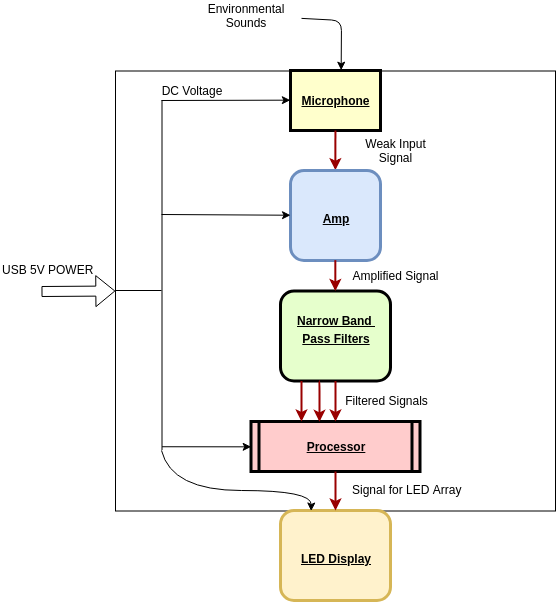

The diagram above was exported from draw.io. Its source (the exported page's mxGraphModel, read from the mxfile embedded in the PNG):
<mxGraphModel dx="1162" dy="672" grid="1" gridSize="10" guides="1" tooltips="1" connect="1" arrows="1" fold="1" page="1" pageScale="1" pageWidth="826" pageHeight="1169" background="#ffffff" math="0" shadow="0">
  <root>
    <mxCell id="0" />
    <mxCell id="1" parent="0" />
    <mxCell id="msdciADUucKQkj2IOz5k-113" value="" style="whiteSpace=wrap;html=1;aspect=fixed;perimeter=rhombusPerimeter;" parent="1" vertex="1">
      <mxGeometry x="214" y="200.5" width="440" height="440" as="geometry" />
    </mxCell>
    <mxCell id="2" value="&lt;p style=&quot;margin: 0px ; margin-top: 4px ; text-align: center ; text-decoration: underline&quot;&gt;&lt;br&gt;&lt;/p&gt;&lt;p style=&quot;margin: 0px ; margin-top: 4px ; text-align: center ; text-decoration: underline&quot;&gt;Narrow Band&amp;nbsp;&lt;/p&gt;&lt;p style=&quot;margin: 0px ; margin-top: 4px ; text-align: center ; text-decoration: underline&quot;&gt;Pass Filters&lt;/p&gt;" style="verticalAlign=middle;align=center;overflow=fill;fontSize=12;fontFamily=Helvetica;html=1;rounded=1;fontStyle=1;strokeWidth=3;fillColor=#E6FFCC" parent="1" vertex="1">
      <mxGeometry x="379" y="420.5" width="110" height="90" as="geometry" />
    </mxCell>
    <mxCell id="3" value="Microphone" style="whiteSpace=wrap;align=center;verticalAlign=middle;fontStyle=5;strokeWidth=3;fillColor=#FFFFCC" parent="1" vertex="1">
      <mxGeometry x="389" y="200" width="90" height="60" as="geometry" />
    </mxCell>
    <mxCell id="5" value="Processor" style="shape=process;whiteSpace=wrap;align=center;verticalAlign=middle;size=0.0475;fontStyle=5;strokeWidth=3;fillColor=#FFCCCC" parent="1" vertex="1">
      <mxGeometry x="349.5" y="551" width="169" height="50" as="geometry" />
    </mxCell>
    <mxCell id="10" value="&lt;p style=&quot;margin: 0px ; margin-top: 4px ; text-align: center ; text-decoration: underline&quot;&gt;&lt;br&gt;&lt;/p&gt;&lt;p style=&quot;margin: 0px ; margin-top: 4px ; text-align: center ; text-decoration: underline&quot;&gt;&lt;br&gt;&lt;/p&gt;&lt;p style=&quot;margin: 0px ; margin-top: 4px ; text-align: center ; text-decoration: underline&quot;&gt;LED Display&lt;/p&gt;" style="verticalAlign=middle;align=center;overflow=fill;fontSize=12;fontFamily=Helvetica;html=1;rounded=1;fontStyle=1;strokeWidth=3;fillColor=#fff2cc;strokeColor=#d6b656;" parent="1" vertex="1">
      <mxGeometry x="378.9999999999999" y="640" width="110" height="90" as="geometry" />
    </mxCell>
    <mxCell id="36" value="" style="edgeStyle=none;noEdgeStyle=1;strokeColor=#990000;strokeWidth=2;entryX=0;entryY=0.5;entryDx=0;entryDy=0;" parent="1" source="3" target="msdciADUucKQkj2IOz5k-102" edge="1">
      <mxGeometry width="100" height="100" relative="1" as="geometry">
        <mxPoint x="189" y="410" as="sourcePoint" />
        <mxPoint x="434" y="280" as="targetPoint" />
      </mxGeometry>
    </mxCell>
    <mxCell id="56" value="" style="edgeStyle=elbowEdgeStyle;elbow=horizontal;strokeColor=#990000;strokeWidth=2" parent="1" source="2" target="5" edge="1">
      <mxGeometry width="100" height="100" relative="1" as="geometry">
        <mxPoint x="219" y="660" as="sourcePoint" />
        <mxPoint x="319" y="560" as="targetPoint" />
        <Array as="points">
          <mxPoint x="434" y="520" />
        </Array>
      </mxGeometry>
    </mxCell>
    <mxCell id="92" value="" style="edgeStyle=elbowEdgeStyle;elbow=horizontal;strokeColor=#990000;strokeWidth=2" parent="1" source="5" target="10" edge="1">
      <mxGeometry width="100" height="100" relative="1" as="geometry">
        <mxPoint x="199.0000000000001" y="660" as="sourcePoint" />
        <mxPoint x="299.0000000000001" y="560" as="targetPoint" />
        <Array as="points">
          <mxPoint x="434" y="630" />
        </Array>
      </mxGeometry>
    </mxCell>
    <mxCell id="msdciADUucKQkj2IOz5k-102" value="&lt;p style=&quot;margin: 0px ; margin-top: 4px ; text-align: center ; text-decoration: underline&quot;&gt;&lt;br&gt;&lt;/p&gt;&lt;p style=&quot;margin: 0px ; margin-top: 4px ; text-align: center ; text-decoration: underline&quot;&gt;&lt;br&gt;&lt;/p&gt;&lt;p style=&quot;margin: 0px ; margin-top: 4px ; text-align: center ; text-decoration: underline&quot;&gt;Amp&lt;/p&gt;" style="verticalAlign=middle;align=center;overflow=fill;fontSize=12;fontFamily=Helvetica;html=1;rounded=1;fontStyle=1;strokeWidth=3;fillColor=#dae8fc;direction=south;strokeColor=#6c8ebf;" parent="1" vertex="1">
      <mxGeometry x="389" y="300" width="90" height="90" as="geometry" />
    </mxCell>
    <mxCell id="msdciADUucKQkj2IOz5k-103" value="" style="edgeStyle=none;noEdgeStyle=1;strokeColor=#990000;strokeWidth=2;exitX=1;exitY=0.5;exitDx=0;exitDy=0;entryX=0.5;entryY=0;entryDx=0;entryDy=0;" parent="1" source="msdciADUucKQkj2IOz5k-102" target="2" edge="1">
      <mxGeometry width="100" height="100" relative="1" as="geometry">
        <mxPoint x="444" y="260" as="sourcePoint" />
        <mxPoint x="444" y="300" as="targetPoint" />
      </mxGeometry>
    </mxCell>
    <mxCell id="msdciADUucKQkj2IOz5k-104" value="" style="endArrow=classic;html=1;entryX=0.567;entryY=0;entryDx=0;entryDy=0;entryPerimeter=0;" parent="1" source="msdciADUucKQkj2IOz5k-105" target="3" edge="1">
      <mxGeometry width="50" height="50" relative="1" as="geometry">
        <mxPoint x="255.5" y="145" as="sourcePoint" />
        <mxPoint x="295.5" y="145" as="targetPoint" />
        <Array as="points">
          <mxPoint x="440" y="150" />
        </Array>
      </mxGeometry>
    </mxCell>
    <mxCell id="msdciADUucKQkj2IOz5k-106" value="Weak Input Signal" style="text;html=1;strokeColor=none;fillColor=none;align=center;verticalAlign=middle;whiteSpace=wrap;rounded=0;" parent="1" vertex="1">
      <mxGeometry x="449" y="270" width="91" height="20" as="geometry" />
    </mxCell>
    <mxCell id="msdciADUucKQkj2IOz5k-107" value="Amplified Signal" style="text;html=1;strokeColor=none;fillColor=none;align=center;verticalAlign=middle;whiteSpace=wrap;rounded=0;" parent="1" vertex="1">
      <mxGeometry x="449" y="395" width="91" height="20" as="geometry" />
    </mxCell>
    <mxCell id="msdciADUucKQkj2IOz5k-109" value="" style="edgeStyle=elbowEdgeStyle;elbow=horizontal;strokeColor=#990000;strokeWidth=2" parent="1" edge="1">
      <mxGeometry width="100" height="100" relative="1" as="geometry">
        <mxPoint x="400" y="510.5" as="sourcePoint" />
        <mxPoint x="400" y="551" as="targetPoint" />
        <Array as="points">
          <mxPoint x="400" y="520" />
        </Array>
      </mxGeometry>
    </mxCell>
    <mxCell id="msdciADUucKQkj2IOz5k-110" value="" style="edgeStyle=elbowEdgeStyle;elbow=horizontal;strokeColor=#990000;strokeWidth=2;exitX=0.75;exitY=1;exitDx=0;exitDy=0;entryX=0.404;entryY=0.001;entryDx=0;entryDy=0;entryPerimeter=0;" parent="1" target="5" edge="1">
      <mxGeometry width="100" height="100" relative="1" as="geometry">
        <mxPoint x="417.5813953488372" y="510.4418604651163" as="sourcePoint" />
        <mxPoint x="418" y="550" as="targetPoint" />
        <Array as="points">
          <mxPoint x="418" y="530" />
          <mxPoint x="400" y="530" />
        </Array>
      </mxGeometry>
    </mxCell>
    <mxCell id="msdciADUucKQkj2IOz5k-112" value="Signal for LED Array&lt;br&gt;&lt;br&gt;" style="text;html=1;resizable=0;points=[];autosize=1;align=left;verticalAlign=top;spacingTop=-4;" parent="1" vertex="1">
      <mxGeometry x="449" y="610" width="120" height="30" as="geometry" />
    </mxCell>
    <mxCell id="msdciADUucKQkj2IOz5k-105" value="Environmental Sounds" style="text;html=1;strokeColor=none;fillColor=none;align=center;verticalAlign=middle;whiteSpace=wrap;rounded=0;" parent="1" vertex="1">
      <mxGeometry x="290" y="130" width="110" height="30" as="geometry" />
    </mxCell>
    <mxCell id="msdciADUucKQkj2IOz5k-115" value="Filtered Signals" style="text;html=1;strokeColor=none;fillColor=none;align=center;verticalAlign=middle;whiteSpace=wrap;rounded=0;" parent="1" vertex="1">
      <mxGeometry x="440" y="520" width="91" height="20" as="geometry" />
    </mxCell>
    <mxCell id="msdciADUucKQkj2IOz5k-117" value="" style="shape=flexArrow;endArrow=classic;html=1;entryX=0;entryY=0.5;entryDx=0;entryDy=0;" parent="1" target="msdciADUucKQkj2IOz5k-113" edge="1">
      <mxGeometry width="50" height="50" relative="1" as="geometry">
        <mxPoint x="140" y="421" as="sourcePoint" />
        <mxPoint x="260" y="750" as="targetPoint" />
      </mxGeometry>
    </mxCell>
    <mxCell id="msdciADUucKQkj2IOz5k-118" value="USB 5V POWER" style="text;html=1;resizable=0;points=[];autosize=1;align=left;verticalAlign=top;spacingTop=-4;" parent="1" vertex="1">
      <mxGeometry x="99" y="390" width="110" height="20" as="geometry" />
    </mxCell>
    <mxCell id="2HskXTLOIV8Am0srfKGA-98" value="" style="endArrow=classic;html=1;exitX=0.004;exitY=0.445;exitDx=0;exitDy=0;exitPerimeter=0;entryX=0;entryY=0.5;entryDx=0;entryDy=0;" edge="1" parent="1" target="5">
      <mxGeometry width="50" height="50" relative="1" as="geometry">
        <mxPoint x="260.55172413793116" y="576.2413793103449" as="sourcePoint" />
        <mxPoint x="345" y="575.5" as="targetPoint" />
      </mxGeometry>
    </mxCell>
    <mxCell id="2HskXTLOIV8Am0srfKGA-99" value="" style="endArrow=classic;html=1;entryX=0;entryY=0.5;entryDx=0;entryDy=0;" edge="1" parent="1" target="3">
      <mxGeometry width="50" height="50" relative="1" as="geometry">
        <mxPoint x="260" y="230" as="sourcePoint" />
        <mxPoint x="387" y="229.5" as="targetPoint" />
      </mxGeometry>
    </mxCell>
    <mxCell id="2HskXTLOIV8Am0srfKGA-100" value="" style="endArrow=none;html=1;entryX=0.105;entryY=0.067;entryDx=0;entryDy=0;entryPerimeter=0;exitX=0.105;exitY=0.862;exitDx=0;exitDy=0;exitPerimeter=0;" edge="1" parent="1" source="msdciADUucKQkj2IOz5k-113" target="msdciADUucKQkj2IOz5k-113">
      <mxGeometry width="50" height="50" relative="1" as="geometry">
        <mxPoint x="260" y="570" as="sourcePoint" />
        <mxPoint x="310" y="395.5" as="targetPoint" />
      </mxGeometry>
    </mxCell>
    <mxCell id="2HskXTLOIV8Am0srfKGA-101" value="" style="endArrow=none;html=1;" edge="1" parent="1">
      <mxGeometry width="50" height="50" relative="1" as="geometry">
        <mxPoint x="214" y="420" as="sourcePoint" />
        <mxPoint x="260" y="420" as="targetPoint" />
      </mxGeometry>
    </mxCell>
    <mxCell id="2HskXTLOIV8Am0srfKGA-102" value="" style="curved=1;endArrow=classic;html=1;entryX=0.445;entryY=1;entryDx=0;entryDy=0;entryPerimeter=0;" edge="1" parent="1" target="msdciADUucKQkj2IOz5k-113">
      <mxGeometry width="50" height="50" relative="1" as="geometry">
        <mxPoint x="260" y="580" as="sourcePoint" />
        <mxPoint x="320" y="580" as="targetPoint" />
        <Array as="points">
          <mxPoint x="270" y="620" />
          <mxPoint x="410" y="620" />
        </Array>
      </mxGeometry>
    </mxCell>
    <mxCell id="2HskXTLOIV8Am0srfKGA-103" value="" style="endArrow=classic;html=1;" edge="1" parent="1" target="msdciADUucKQkj2IOz5k-102">
      <mxGeometry width="50" height="50" relative="1" as="geometry">
        <mxPoint x="260" y="344" as="sourcePoint" />
        <mxPoint x="360" y="330" as="targetPoint" />
      </mxGeometry>
    </mxCell>
    <mxCell id="2HskXTLOIV8Am0srfKGA-104" value="DC Voltage" style="text;html=1;strokeColor=none;fillColor=none;align=center;verticalAlign=middle;whiteSpace=wrap;rounded=0;rotation=0;" vertex="1" parent="1">
      <mxGeometry x="250" y="210" width="80" height="20" as="geometry" />
    </mxCell>
  </root>
</mxGraphModel>